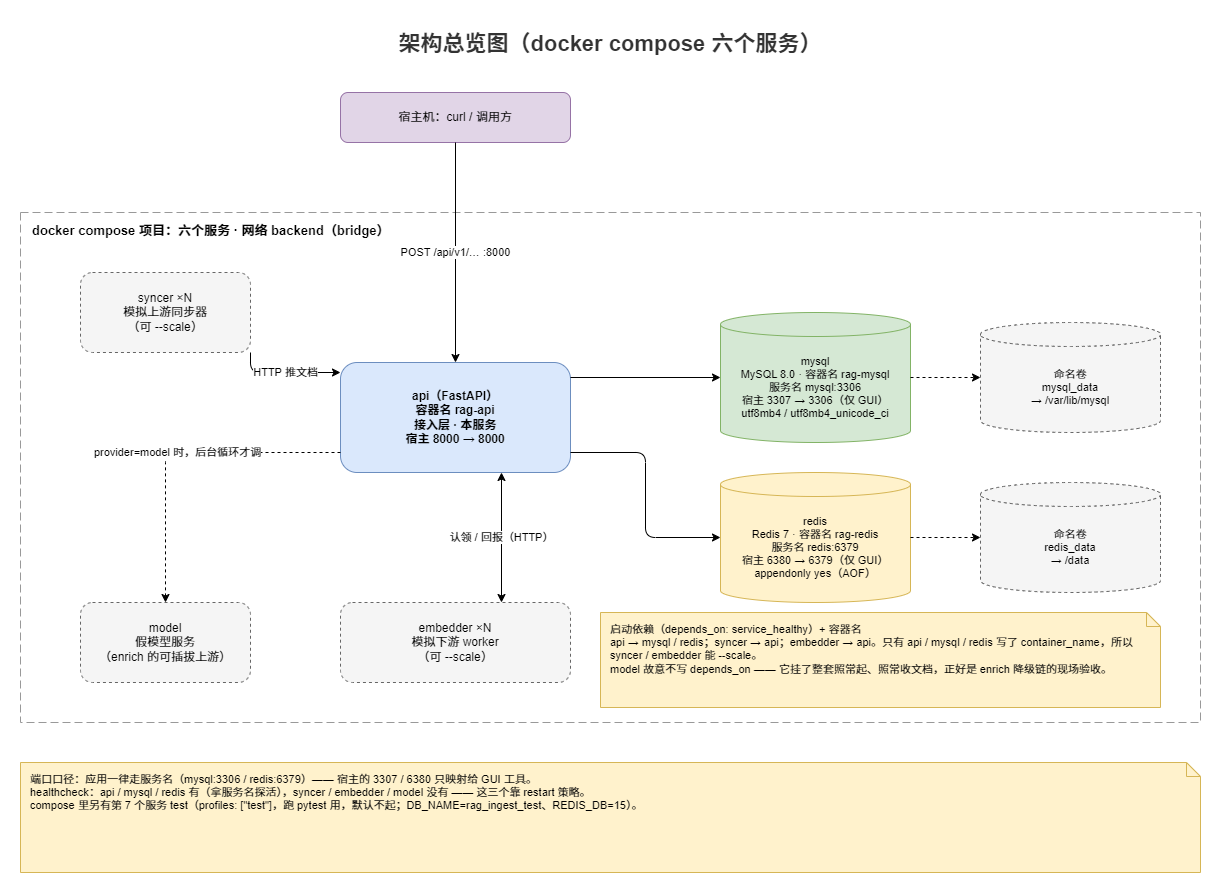

The diagram above was exported from draw.io. Its source (the exported page's mxGraphModel, read from the mxfile embedded in the PNG):
<mxGraphModel dx="994" dy="676" grid="1" gridSize="10" guides="1" tooltips="1" connect="1" arrows="1" fold="1" page="1" pageScale="1" pageWidth="1300" pageHeight="950" math="0" shadow="0">
  <root>
    <mxCell id="0" />
    <mxCell id="1" parent="0" />
    <mxCell id="title" value="架构总览图（docker compose 六个服务）" style="text;html=1;whiteSpace=wrap;strokeColor=none;fillColor=none;align=center;verticalAlign=middle;fontStyle=1;fontSize=22;fontColor=#333333;fontFamily=Helvetica;" parent="1" vertex="1">
      <mxGeometry x="40" y="48" width="1180" height="48" as="geometry" />
    </mxCell>
    <mxCell id="frame-compose" value="docker compose 项目：六个服务 · 网络 backend（bridge）" style="rounded=0;whiteSpace=wrap;html=1;container=1;collapsible=0;recursiveResize=1;fillColor=none;strokeColor=#999999;dashed=1;dashPattern=8 4;verticalAlign=top;align=left;spacingLeft=10;spacingTop=4;fontStyle=1;fontSize=13;fontFamily=Helvetica;" parent="1" vertex="1">
      <mxGeometry x="40" y="240" width="1180" height="510" as="geometry" />
    </mxCell>
    <mxCell id="note-depends" value="启动依赖（depends_on: service_healthy）+ 容器名&#10;api → mysql / redis；syncer → api；embedder → api。只有 api / mysql / redis 写了 container_name，所以 syncer / embedder 能 --scale。&#10;model 故意不写 depends_on —— 它挂了整套照常起、照常收文档，正好是 enrich 降级链的现场验收。" style="shape=note;whiteSpace=wrap;html=1;size=14;fillColor=#fff2cc;strokeColor=#d6b656;align=left;verticalAlign=top;spacingLeft=8;spacingTop=4;fontFamily=Helvetica;fontSize=11;" parent="frame-compose" vertex="1">
      <mxGeometry x="580" y="400" width="560" height="95" as="geometry" />
    </mxCell>
    <mxCell id="svc-syncer" value="syncer ×N&#10;模拟上游同步器&#10;（可 --scale）" style="rounded=1;whiteSpace=wrap;html=1;fillColor=#f5f5f5;strokeColor=#666666;dashed=1;fontFamily=Helvetica;fontSize=12;" parent="frame-compose" vertex="1">
      <mxGeometry x="60" y="60" width="170" height="80" as="geometry" />
    </mxCell>
    <mxCell id="svc-api" value="api（FastAPI）&#10;容器名 rag-api&#10;接入层 · 本服务&#10;宿主 8000 → 8000" style="rounded=1;whiteSpace=wrap;html=1;fillColor=#dae8fc;strokeColor=#6c8ebf;fontFamily=Helvetica;fontSize=12;fontStyle=1;" parent="frame-compose" vertex="1">
      <mxGeometry x="320" y="150" width="230" height="110" as="geometry" />
    </mxCell>
    <mxCell id="svc-model" value="model&#10;假模型服务&#10;（enrich 的可插拔上游）" style="rounded=1;whiteSpace=wrap;html=1;fillColor=#f5f5f5;strokeColor=#666666;dashed=1;fontFamily=Helvetica;fontSize=12;" parent="frame-compose" vertex="1">
      <mxGeometry x="60" y="390" width="170" height="80" as="geometry" />
    </mxCell>
    <mxCell id="svc-embedder" value="embedder ×N&#10;模拟下游 worker&#10;（可 --scale）" style="rounded=1;whiteSpace=wrap;html=1;fillColor=#f5f5f5;strokeColor=#666666;dashed=1;fontFamily=Helvetica;fontSize=12;" parent="frame-compose" vertex="1">
      <mxGeometry x="320" y="390" width="230" height="80" as="geometry" />
    </mxCell>
    <mxCell id="svc-mysql" value="mysql&#10;MySQL 8.0 · 容器名 rag-mysql&#10;服务名 mysql:3306&#10;宿主 3307 → 3306（仅 GUI）&#10;utf8mb4 / utf8mb4_unicode_ci" style="shape=cylinder3;whiteSpace=wrap;html=1;boundedLbl=1;backgroundOutline=1;size=12;fillColor=#d5e8d4;strokeColor=#82b366;fontFamily=Helvetica;fontSize=11;" parent="frame-compose" vertex="1">
      <mxGeometry x="700" y="100" width="190" height="130" as="geometry" />
    </mxCell>
    <mxCell id="svc-redis" value="redis&#10;Redis 7 · 容器名 rag-redis&#10;服务名 redis:6379&#10;宿主 6380 → 6379（仅 GUI）&#10;appendonly yes（AOF）" style="shape=cylinder3;whiteSpace=wrap;html=1;boundedLbl=1;backgroundOutline=1;size=12;fillColor=#fff2cc;strokeColor=#d6b656;fontFamily=Helvetica;fontSize=11;" parent="frame-compose" vertex="1">
      <mxGeometry x="700" y="260" width="190" height="130" as="geometry" />
    </mxCell>
    <mxCell id="vol-mysql" value="命名卷&#10;mysql_data&#10;→ /var/lib/mysql" style="shape=cylinder3;whiteSpace=wrap;html=1;boundedLbl=1;backgroundOutline=1;size=12;fillColor=#f5f5f5;strokeColor=#666666;dashed=1;fontFamily=Helvetica;fontSize=11;" parent="frame-compose" vertex="1">
      <mxGeometry x="960" y="110" width="180" height="110" as="geometry" />
    </mxCell>
    <mxCell id="vol-redis" value="命名卷&#10;redis_data&#10;→ /data" style="shape=cylinder3;whiteSpace=wrap;html=1;boundedLbl=1;backgroundOutline=1;size=12;fillColor=#f5f5f5;strokeColor=#666666;dashed=1;fontFamily=Helvetica;fontSize=11;" parent="frame-compose" vertex="1">
      <mxGeometry x="960" y="270" width="180" height="110" as="geometry" />
    </mxCell>
    <mxCell id="e-syncer-api" value="HTTP 推文档" style="edgeStyle=orthogonalEdgeStyle;rounded=1;orthogonalLoop=1;jettySize=auto;html=1;endArrow=classic;endFill=1;labelBackgroundColor=#ffffff;fontFamily=Helvetica;fontSize=11;exitX=1;exitY=1;entryX=0;entryY=0.0909;" parent="frame-compose" source="svc-syncer" target="svc-api" edge="1">
      <mxGeometry relative="1" as="geometry" />
    </mxCell>
    <mxCell id="e-api-mysql" value="" style="edgeStyle=orthogonalEdgeStyle;rounded=1;orthogonalLoop=1;jettySize=auto;html=1;endArrow=classic;endFill=1;fontFamily=Helvetica;fontSize=11;exitX=1;exitY=0.1364;entryX=0;entryY=0.5;" parent="frame-compose" source="svc-api" target="svc-mysql" edge="1">
      <mxGeometry relative="1" as="geometry" />
    </mxCell>
    <mxCell id="e-api-redis" value="" style="edgeStyle=orthogonalEdgeStyle;rounded=1;orthogonalLoop=1;jettySize=auto;html=1;endArrow=classic;endFill=1;fontFamily=Helvetica;fontSize=11;exitX=1;exitY=0.8182;entryX=0;entryY=0.5;" parent="frame-compose" source="svc-api" target="svc-redis" edge="1">
      <mxGeometry relative="1" as="geometry" />
    </mxCell>
    <mxCell id="e-api-embedder" value="认领 / 回报（HTTP）" style="edgeStyle=orthogonalEdgeStyle;rounded=1;orthogonalLoop=1;jettySize=auto;html=1;endArrow=classic;endFill=1;startArrow=classic;startFill=1;labelBackgroundColor=#ffffff;fontFamily=Helvetica;fontSize=11;exitX=0.7;exitY=1;entryX=0.7;entryY=0;" parent="frame-compose" source="svc-api" target="svc-embedder" edge="1">
      <mxGeometry relative="1" as="geometry" />
    </mxCell>
    <mxCell id="e-mysql-vol" value="" style="edgeStyle=orthogonalEdgeStyle;rounded=1;orthogonalLoop=1;jettySize=auto;html=1;endArrow=classic;endFill=1;dashed=1;fontFamily=Helvetica;fontSize=11;exitX=1;exitY=0.5;entryX=0;entryY=0.5;" parent="frame-compose" source="svc-mysql" target="vol-mysql" edge="1">
      <mxGeometry relative="1" as="geometry" />
    </mxCell>
    <mxCell id="e-redis-vol" value="" style="edgeStyle=orthogonalEdgeStyle;rounded=1;orthogonalLoop=1;jettySize=auto;html=1;endArrow=classic;endFill=1;dashed=1;fontFamily=Helvetica;fontSize=11;exitX=1;exitY=0.5;entryX=0;entryY=0.5;" parent="frame-compose" source="svc-redis" target="vol-redis" edge="1">
      <mxGeometry relative="1" as="geometry" />
    </mxCell>
    <mxCell id="host-cli" value="宿主机：curl / 调用方" style="rounded=1;whiteSpace=wrap;html=1;fillColor=#e1d5e7;strokeColor=#9673a6;fontFamily=Helvetica;fontSize=12;" parent="1" vertex="1">
      <mxGeometry x="360" y="120" width="230" height="50" as="geometry" />
    </mxCell>
    <mxCell id="note-ports" value="端口口径：应用一律走服务名（mysql:3306 / redis:6379）—— 宿主的 3307 / 6380 只映射给 GUI 工具。&#10;healthcheck：api / mysql / redis 有（拿服务名探活），syncer / embedder / model 没有 —— 这三个靠 restart 策略。&#10;compose 里另有第 7 个服务 test（profiles: [&quot;test&quot;]，跑 pytest 用，默认不起；DB_NAME=rag_ingest_test、REDIS_DB=15）。" style="shape=note;whiteSpace=wrap;html=1;size=14;fillColor=#fff2cc;strokeColor=#d6b656;align=left;verticalAlign=top;spacingLeft=8;spacingTop=4;fontFamily=Helvetica;fontSize=11;" parent="1" vertex="1">
      <mxGeometry x="40" y="790" width="1180" height="110" as="geometry" />
    </mxCell>
    <mxCell id="e-hostcli-api" value="POST /api/v1/…  :8000" style="edgeStyle=orthogonalEdgeStyle;rounded=1;orthogonalLoop=1;jettySize=auto;html=1;endArrow=classic;endFill=1;labelBackgroundColor=#ffffff;fontFamily=Helvetica;fontSize=11;" parent="1" source="host-cli" target="svc-api" edge="1">
      <mxGeometry relative="1" as="geometry" />
    </mxCell>
    <mxCell id="e-api-model" value="provider=model 时，后台循环才调" style="edgeStyle=orthogonalEdgeStyle;rounded=1;orthogonalLoop=1;jettySize=auto;html=1;endArrow=classic;endFill=1;dashed=1;labelBackgroundColor=#ffffff;fontFamily=Helvetica;fontSize=11;exitX=0;exitY=0.8182;entryX=0.5;entryY=0;" parent="1" source="svc-api" target="svc-model" edge="1">
      <mxGeometry relative="1" as="geometry">
        <Array as="points">
          <mxPoint x="185" y="480" />
        </Array>
      </mxGeometry>
    </mxCell>
  </root>
</mxGraphModel>